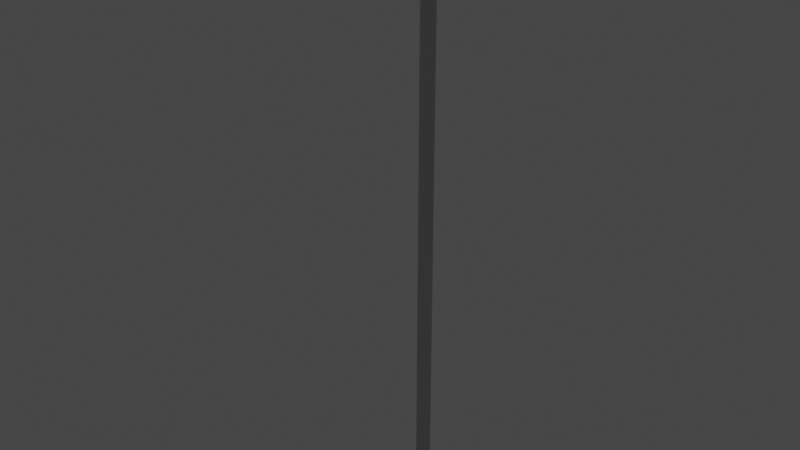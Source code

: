 # Source: Lamp.blend  (saved by Blender 3.3.6; exported with 4.5.12 LTS)
import bpy
from mathutils import Matrix  # noqa: F401  (used for matrix-valued properties, if any)

bpy.ops.wm.read_factory_settings(use_empty=True)
scene = bpy.context.scene
scene.name = 'Scene'

# ---- collections
col_lightpost = bpy.data.collections.new('LightPost'); scene.collection.children.link(col_lightpost)

# ---- materials (node trees are filled in below, after node groups)
mat_post = bpy.data.materials.new('Post')
mat_post.use_transparent_shadow = False
mat_lampcover = bpy.data.materials.new('LampCover')
mat_lampcover.use_transparent_shadow = False
mat_lamp = bpy.data.materials.new('Lamp')
mat_lamp.use_transparent_shadow = False

# ---- material node trees
mat_post.use_nodes = True; mat_post.node_tree.nodes.clear()
_N = mat_post.node_tree.nodes; _L = mat_post.node_tree.links
n0 = _N.new('ShaderNodeBsdfPrincipled'); n0.name = 'Principled BSDF'; n0.location = (10, 300)
n0.distribution = 'GGX'
n0.subsurface_method = 'RANDOM_WALK_SKIN'
n0.inputs[0].default_value = (0.5489, 0.5489, 0.5489, 1.0)
n0.inputs[3].default_value = 1.45
n0.inputs[27].default_value = (0.0, 0.0, 0.0, 1.0)
n0.inputs[28].default_value = 1.0
n1 = _N.new('ShaderNodeOutputMaterial'); n1.name = 'Material Output'; n1.location = (300, 300)
_L.new(n0.outputs[0], n1.inputs[0])
n1.is_active_output = True
mat_lampcover.use_nodes = True; mat_lampcover.node_tree.nodes.clear()
_N = mat_lampcover.node_tree.nodes; _L = mat_lampcover.node_tree.links
n0 = _N.new('ShaderNodeBsdfPrincipled'); n0.name = 'Principled BSDF'; n0.location = (10, 300)
n0.distribution = 'GGX'
n0.subsurface_method = 'RANDOM_WALK_SKIN'
n0.inputs[0].default_value = (0.1329, 0.1329, 0.1329, 1.0)
n0.inputs[3].default_value = 1.45
n0.inputs[27].default_value = (0.0, 0.0, 0.0, 1.0)
n0.inputs[28].default_value = 1.0
n1 = _N.new('ShaderNodeOutputMaterial'); n1.name = 'Material Output'; n1.location = (300, 300)
_L.new(n0.outputs[0], n1.inputs[0])
n1.is_active_output = True
mat_lamp.use_nodes = True; mat_lamp.node_tree.nodes.clear()
_N = mat_lamp.node_tree.nodes; _L = mat_lamp.node_tree.links
n0 = _N.new('ShaderNodeBsdfPrincipled'); n0.name = 'Principled BSDF'; n0.location = (10, 300)
n0.distribution = 'GGX'
n0.subsurface_method = 'RANDOM_WALK_SKIN'
n0.inputs[0].default_value = (0.767, 0.8, 0.09697, 1.0)
n0.inputs[3].default_value = 1.45
n0.inputs[27].default_value = (1.0, 0.8581, 0.3562, 1.0)
n0.inputs[28].default_value = 2.0
n1 = _N.new('ShaderNodeOutputMaterial'); n1.name = 'Material Output'; n1.location = (300, 300)
_L.new(n0.outputs[0], n1.inputs[0])
n1.is_active_output = True

# ---- world
world_world = bpy.data.worlds.new('World'); scene.world = world_world
world_world.use_nodes = True; world_world.node_tree.nodes.clear()
_N = world_world.node_tree.nodes; _L = world_world.node_tree.links
n0 = _N.new('ShaderNodeOutputWorld'); n0.name = 'World Output'; n0.location = (300, 300)
n1 = _N.new('ShaderNodeBackground'); n1.name = 'Background'; n1.location = (10, 300)
n1.inputs[0].default_value = (0.05088, 0.05088, 0.05088, 1.0)
_L.new(n1.outputs[0], n0.inputs[0])
n0.is_active_output = True
world_world.color = (0.05088, 0.05088, 0.05088)
world_world.use_sun_shadow = False
world_world.sun_shadow_jitter_overblur = 0.0

# ---- meshes
me_cylinder = bpy.data.meshes.new('Cylinder')
me_cylinder.from_pydata([(0.0, 1.0, -1.0), (0.0, 1.0, 1.0), (0.1951, 0.9808, -1.0), (0.1951, 0.9808, 1.0), (0.3827, 0.9239, -1.0), (0.3827, 0.9239, 1.0), (0.5556, 0.8315, -1.0), (0.5556, 0.8315, 1.0), (0.7071, 0.7071, -1.0), (0.7071, 0.7071, 1.0), (0.8315, 0.5556, -1.0), (0.8315, 0.5556, 1.0), (0.9239, 0.3827, -1.0), (0.9239, 0.3827, 1.0), (0.9808, 0.1951, -1.0), (0.9808, 0.1951, 1.0), (1.0, 0.0, -1.0), (1.0, 0.0, 1.0), (0.9808, -0.1951, -1.0), (0.9808, -0.1951, 1.0), (0.9239, -0.3827, -1.0), (0.9239, -0.3827, 1.0), (0.8315, -0.5556, -1.0), (0.8315, -0.5556, 1.0), (0.7071, -0.7071, -1.0), (0.7071, -0.7071, 1.0), (0.5556, -0.8315, -1.0), (0.5556, -0.8315, 1.0), (0.3827, -0.9239, -1.0), (0.3827, -0.9239, 1.0), (0.1951, -0.9808, -1.0), (0.1951, -0.9808, 1.0), (0.0, -1.0, -1.0), (0.0, -1.0, 1.0), (-0.1951, -0.9808, -1.0), (-0.1951, -0.9808, 1.0), (-0.3827, -0.9239, -1.0), (-0.3827, -0.9239, 1.0), (-0.5556, -0.8315, -1.0), (-0.5556, -0.8315, 1.0), (-0.7071, -0.7071, -1.0), (-0.7071, -0.7071, 1.0), (-0.8315, -0.5556, -1.0), (-0.8315, -0.5556, 1.0), (-0.9239, -0.3827, -1.0), (-0.9239, -0.3827, 1.0), (-0.9808, -0.1951, -1.0), (-0.9808, -0.1951, 1.0), (-1.0, 0.0, -1.0), (-1.0, 0.0, 1.0), (-0.9808, 0.1951, -1.0), (-0.9808, 0.1951, 1.0), (-0.9239, 0.3827, -1.0), (-0.9239, 0.3827, 1.0), (-0.8315, 0.5556, -1.0), (-0.8315, 0.5556, 1.0), (-0.7071, 0.7071, -1.0), (-0.7071, 0.7071, 1.0), (-0.5556, 0.8315, -1.0), (-0.5556, 0.8315, 1.0), (-0.3827, 0.9239, -1.0), (-0.3827, 0.9239, 1.0), (-0.1951, 0.9808, -1.0), (-0.1951, 0.9808, 1.0)], [], [(0, 1, 3, 2), (2, 3, 5, 4), (4, 5, 7, 6), (6, 7, 9, 8), (8, 9, 11, 10), (10, 11, 13, 12), (12, 13, 15, 14), (14, 15, 17, 16), (16, 17, 19, 18), (18, 19, 21, 20), (20, 21, 23, 22), (22, 23, 25, 24), (24, 25, 27, 26), (26, 27, 29, 28), (28, 29, 31, 30), (30, 31, 33, 32), (32, 33, 35, 34), (34, 35, 37, 36), (36, 37, 39, 38), (38, 39, 41, 40), (40, 41, 43, 42), (42, 43, 45, 44), (44, 45, 47, 46), (46, 47, 49, 48), (48, 49, 51, 50), (50, 51, 53, 52), (52, 53, 55, 54), (54, 55, 57, 56), (56, 57, 59, 58), (58, 59, 61, 60), (3, 1, 63, 61, 59, 57, 55, 53, 51, 49, 47, 45, 43, 41, 39, 37, 35, 33, 31, 29, 27, 25, 23, 21, 19, 17, 15, 13, 11, 9, 7, 5), (60, 61, 63, 62), (62, 63, 1, 0), (0, 2, 4, 6, 8, 10, 12, 14, 16, 18, 20, 22, 24, 26, 28, 30, 32, 34, 36, 38, 40, 42, 44, 46, 48, 50, 52, 54, 56, 58, 60, 62)])
_uv = me_cylinder.uv_layers.new(name='UVMap')
_uv.uv.foreach_set('vector', [1.0, 0.5, 1.0, 1.0, 0.9688, 1.0, 0.9688, 0.5, 0.9688, 0.5, 0.9688, 1.0, 0.9375, 1.0, 0.9375, 0.5, 0.9375, 0.5, 0.9375, 1.0, 0.9062, 1.0, 0.9062, 0.5, 0.9062, 0.5, 0.9062, 1.0, 0.875, 1.0, 0.875, 0.5, 0.875, 0.5, 0.875, 1.0, 0.8438, 1.0, 0.8438, 0.5, 0.8438, 0.5, 0.8438, 1.0, 0.8125, 1.0, 0.8125, 0.5, 0.8125, 0.5, 0.8125, 1.0, 0.7812, 1.0, 0.7812, 0.5, 0.7812, 0.5, 0.7812, 1.0, 0.75, 1.0, 0.75, 0.5, 0.75, 0.5, 0.75, 1.0, 0.7188, 1.0, 0.7188, 0.5, 0.7188, 0.5, 0.7188, 1.0, 0.6875, 1.0, 0.6875, 0.5, 0.6875, 0.5, 0.6875, 1.0, 0.6562, 1.0, 0.6562, 0.5, 0.6562, 0.5, 0.6562, 1.0, 0.625, 1.0, 0.625, 0.5, 0.625, 0.5, 0.625, 1.0, 0.5938, 1.0, 0.5938, 0.5, 0.5938, 0.5, 0.5938, 1.0, 0.5625, 1.0, 0.5625, 0.5, 0.5625, 0.5, 0.5625, 1.0, 0.5312, 1.0, 0.5312, 0.5, 0.5312, 0.5, 0.5312, 1.0, 0.5, 1.0, 0.5, 0.5, 0.5, 0.5, 0.5, 1.0, 0.4688, 1.0, 0.4688, 0.5, 0.4688, 0.5, 0.4688, 1.0, 0.4375, 1.0, 0.4375, 0.5, 0.4375, 0.5, 0.4375, 1.0, 0.4062, 1.0, 0.4062, 0.5, 0.4062, 0.5, 0.4062, 1.0, 0.375, 1.0, 0.375, 0.5, 0.375, 0.5, 0.375, 1.0, 0.3438, 1.0, 0.3438, 0.5, 0.3438, 0.5, 0.3438, 1.0, 0.3125, 1.0, 0.3125, 0.5, 0.3125, 0.5, 0.3125, 1.0, 0.2812, 1.0, 0.2812, 0.5, 0.2812, 0.5, 0.2812, 1.0, 0.25, 1.0, 0.25, 0.5, 0.25, 0.5, 0.25, 1.0, 0.2188, 1.0, 0.2188, 0.5, 0.2188, 0.5, 0.2188, 1.0, 0.1875, 1.0, 0.1875, 0.5, 0.1875, 0.5, 0.1875, 1.0, 0.1562, 1.0, 0.1562, 0.5, 0.1562, 0.5, 0.1562, 1.0, 0.125, 1.0, 0.125, 0.5, 0.125, 0.5, 0.125, 1.0, 0.09375, 1.0, 0.09375, 0.5, 0.09375, 0.5, 0.09375, 1.0, 0.0625, 1.0, 0.0625, 0.5, 0.2968, 0.4854, 0.25, 0.49, 0.2032, 0.4854, 0.1582, 0.4717, 0.1167, 0.4496, 0.08029, 0.4197, 0.05045, 0.3833, 0.02827, 0.3418, 0.01461, 0.2968, 0.01, 0.25, 0.01461, 0.2032, 0.02827, 0.1582, 0.05045, 0.1167, 0.08029, 0.08029, 0.1167, 0.05045, 0.1582, 0.02827, 0.2032, 0.01461, 0.25, 0.01, 0.2968, 0.01461, 0.3418, 0.02827, 0.3833, 0.05045, 0.4197, 0.08029, 0.4496, 0.1167, 0.4717, 0.1582, 0.4854, 0.2032, 0.49, 0.25, 0.4854, 0.2968, 0.4717, 0.3418, 0.4496, 0.3833, 0.4197, 0.4197, 0.3833, 0.4496, 0.3418, 0.4717, 0.0625, 0.5, 0.0625, 1.0, 0.03125, 1.0, 0.03125, 0.5, 0.03125, 0.5, 0.03125, 1.0, 0.0, 1.0, 0.0, 0.5, 0.75, 0.49, 0.7968, 0.4854, 0.8418, 0.4717, 0.8833, 0.4496, 0.9197, 0.4197, 0.9496, 0.3833, 0.9717, 0.3418, 0.9854, 0.2968, 0.99, 0.25, 0.9854, 0.2032, 0.9717, 0.1582, 0.9496, 0.1167, 0.9197, 0.08029, 0.8833, 0.05045, 0.8418, 0.02827, 0.7968, 0.01461, 0.75, 0.01, 0.7032, 0.01461, 0.6582, 0.02827, 0.6167, 0.05045, 0.5803, 0.08029, 0.5504, 0.1167, 0.5283, 0.1582, 0.5146, 0.2032, 0.51, 0.25, 0.5146, 0.2968, 0.5283, 0.3418, 0.5504, 0.3833, 0.5803, 0.4197, 0.6167, 0.4496, 0.6582, 0.4717, 0.7032, 0.4854])
me_cylinder.materials.append(mat_post)
me_cylinder.update()
me_cube_001 = bpy.data.meshes.new('Cube.001')
me_cube_001.from_pydata([(-1.0, -1.0, -1.0), (-0.5311, -1.0, -0.05019), (-1.0, 1.0, -1.0), (-0.5311, 1.0, -0.04211), (1.0, -1.0, -1.0), (0.8369, -0.4154, -0.5551), (1.0, 1.0, -1.0), (0.8372, 0.5057, -0.5687)], [], [(0, 1, 3, 2), (2, 3, 7, 6), (6, 7, 5, 4), (4, 5, 1, 0), (2, 6, 4, 0), (7, 3, 1, 5)])
_uv = me_cube_001.uv_layers.new(name='UVMap')
_uv.uv.foreach_set('vector', [0.375, 0.0, 0.625, 0.0, 0.625, 0.25, 0.375, 0.25, 0.375, 0.25, 0.625, 0.25, 0.625, 0.5, 0.375, 0.5, 0.375, 0.5, 0.625, 0.5, 0.625, 0.75, 0.375, 0.75, 0.375, 0.75, 0.625, 0.75, 0.625, 1.0, 0.375, 1.0, 0.125, 0.5, 0.375, 0.5, 0.375, 0.75, 0.125, 0.75, 0.625, 0.5, 0.875, 0.5, 0.875, 0.75, 0.625, 0.75])
me_cube_001.materials.append(mat_lampcover)
me_cube_001.update()
me_sphere = bpy.data.meshes.new('Sphere')
me_sphere.from_pydata([(0.0, 0.4339, 0.901), (0.0, 0.7818, 0.6235), (0.0, 0.9749, 0.2225), (0.0, 0.9749, -0.2225), (0.0, 0.4339, -0.901), (0.3392, 0.2705, 0.901), (0.6113, 0.4875, 0.6235), (0.7622, 0.6079, 0.2225), (0.7622, 0.6079, -0.2225), (0.6113, 0.4875, -0.6235), (0.3392, 0.2705, -0.901), (0.423, -0.09655, 0.901), (0.7622, -0.174, 0.6235), (0.9505, -0.2169, 0.2225), (0.9505, -0.2169, -0.2225), (0.7622, -0.174, -0.6235), (0.423, -0.09655, -0.901), (0.1883, -0.3909, 0.901), (0.3392, -0.7044, 0.6235), (0.423, -0.8784, 0.2225), (0.423, -0.8784, -0.2225), (0.3392, -0.7044, -0.6235), (0.1883, -0.3909, -0.901), (0.0, 0.0, -1.0), (0.0, 0.0, 1.0), (-0.1883, -0.3909, 0.901), (-0.3392, -0.7044, 0.6235), (-0.423, -0.8784, 0.2225), (-0.423, -0.8784, -0.2225), (-0.3392, -0.7044, -0.6235), (-0.1883, -0.3909, -0.901), (-0.423, -0.09655, 0.901), (-0.7622, -0.174, 0.6235), (-0.9505, -0.2169, 0.2225), (-0.9505, -0.2169, -0.2225), (-0.7622, -0.174, -0.6235), (-0.423, -0.09655, -0.901), (-0.3392, 0.2705, 0.901), (-0.6113, 0.4875, 0.6235), (-0.7622, 0.6079, 0.2225), (-0.7622, 0.6079, -0.2225), (-0.6113, 0.4875, -0.6235), (-0.3392, 0.2705, -0.901), (2.98e-08, 0.7818, -0.6235)], [], [(4, 43, 9, 10), (3, 2, 7, 8), (1, 0, 5, 6), (23, 4, 10), (43, 3, 8, 9), (2, 1, 6, 7), (0, 24, 5), (7, 6, 12, 13), (5, 24, 11), (10, 9, 15, 16), (8, 7, 13, 14), (6, 5, 11, 12), (23, 10, 16), (9, 8, 14, 15), (16, 15, 21, 22), (14, 13, 19, 20), (12, 11, 17, 18), (23, 16, 22), (15, 14, 20, 21), (13, 12, 18, 19), (11, 24, 17), (22, 21, 29, 30), (20, 19, 27, 28), (18, 17, 25, 26), (23, 22, 30), (21, 20, 28, 29), (19, 18, 26, 27), (17, 24, 25), (26, 25, 31, 32), (23, 30, 36), (29, 28, 34, 35), (27, 26, 32, 33), (25, 24, 31), (30, 29, 35, 36), (28, 27, 33, 34), (23, 36, 42), (35, 34, 40, 41), (33, 32, 38, 39), (31, 24, 37), (36, 35, 41, 42), (34, 33, 39, 40), (32, 31, 37, 38), (41, 40, 3, 43), (39, 38, 1, 2), (37, 24, 0), (42, 41, 43, 4), (40, 39, 2, 3), (38, 37, 0, 1), (23, 42, 4)])
_uv = me_sphere.uv_layers.new(name='UVMap')
_uv.uv.foreach_set('vector', [0.7143, 0.1429, 0.7143, 0.2857, 0.5714, 0.2857, 0.5714, 0.1429, 0.7143, 0.4286, 0.7143, 0.5714, 0.5714, 0.5714, 0.5714, 0.4286, 0.7143, 0.7143, 0.7143, 0.8571, 0.5714, 0.8571, 0.5714, 0.7143, 0.6429, 0.0, 0.7143, 0.1429, 0.5714, 0.1429, 0.7143, 0.2857, 0.7143, 0.4286, 0.5714, 0.4286, 0.5714, 0.2857, 0.7143, 0.5714, 0.7143, 0.7143, 0.5714, 0.7143, 0.5714, 0.5714, 0.7143, 0.8571, 0.6429, 1.0, 0.5714, 0.8571, 0.5714, 0.5714, 0.5714, 0.7143, 0.4286, 0.7143, 0.4286, 0.5714, 0.5714, 0.8571, 0.5, 1.0, 0.4286, 0.8571, 0.5714, 0.1429, 0.5714, 0.2857, 0.4286, 0.2857, 0.4286, 0.1429, 0.5714, 0.4286, 0.5714, 0.5714, 0.4286, 0.5714, 0.4286, 0.4286, 0.5714, 0.7143, 0.5714, 0.8571, 0.4286, 0.8571, 0.4286, 0.7143, 0.5, 0.0, 0.5714, 0.1429, 0.4286, 0.1429, 0.5714, 0.2857, 0.5714, 0.4286, 0.4286, 0.4286, 0.4286, 0.2857, 0.4286, 0.1429, 0.4286, 0.2857, 0.2857, 0.2857, 0.2857, 0.1429, 0.4286, 0.4286, 0.4286, 0.5714, 0.2857, 0.5714, 0.2857, 0.4286, 0.4286, 0.7143, 0.4286, 0.8571, 0.2857, 0.8571, 0.2857, 0.7143, 0.3571, 0.0, 0.4286, 0.1429, 0.2857, 0.1429, 0.4286, 0.2857, 0.4286, 0.4286, 0.2857, 0.4286, 0.2857, 0.2857, 0.4286, 0.5714, 0.4286, 0.7143, 0.2857, 0.7143, 0.2857, 0.5714, 0.4286, 0.8571, 0.3571, 1.0, 0.2857, 0.8571, 0.2857, 0.1429, 0.2857, 0.2857, 0.1429, 0.2857, 0.1429, 0.1429, 0.2857, 0.4286, 0.2857, 0.5714, 0.1429, 0.5714, 0.1429, 0.4286, 0.2857, 0.7143, 0.2857, 0.8571, 0.1429, 0.8571, 0.1429, 0.7143, 0.2143, 0.0, 0.2857, 0.1429, 0.1429, 0.1429, 0.2857, 0.2857, 0.2857, 0.4286, 0.1429, 0.4286, 0.1429, 0.2857, 0.2857, 0.5714, 0.2857, 0.7143, 0.1429, 0.7143, 0.1429, 0.5714, 0.2857, 0.8571, 0.2143, 1.0, 0.1429, 0.8571, 0.1429, 0.7143, 0.1429, 0.8571, 0.0, 0.8571, 2.98e-08, 0.7143, 0.07143, 0.0, 0.1429, 0.1429, 0.0, 0.1429, 0.1429, 0.2857, 0.1429, 0.4286, 2.98e-08, 0.4286, 2.98e-08, 0.2857, 0.1429, 0.5714, 0.1429, 0.7143, 2.98e-08, 0.7143, 2.98e-08, 0.5714, 0.1429, 0.8571, 0.07143, 1.0, 0.0, 0.8571, 0.1429, 0.1429, 0.1429, 0.2857, 2.98e-08, 0.2857, 0.0, 0.1429, 0.1429, 0.4286, 0.1429, 0.5714, 2.98e-08, 0.5714, 2.98e-08, 0.4286, 0.9286, 0.0, 1.0, 0.1429, 0.8571, 0.1429, 1.0, 0.2857, 1.0, 0.4286, 0.8571, 0.4286, 0.8571, 0.2857, 1.0, 0.5714, 1.0, 0.7143, 0.8571, 0.7143, 0.8571, 0.5714, 1.0, 0.8571, 0.9286, 1.0, 0.8571, 0.8571, 1.0, 0.1429, 1.0, 0.2857, 0.8571, 0.2857, 0.8571, 0.1429, 1.0, 0.4286, 1.0, 0.5714, 0.8571, 0.5714, 0.8571, 0.4286, 1.0, 0.7143, 1.0, 0.8571, 0.8571, 0.8571, 0.8571, 0.7143, 0.8571, 0.2857, 0.8571, 0.4286, 0.7143, 0.4286, 0.7143, 0.2857, 0.8571, 0.5714, 0.8571, 0.7143, 0.7143, 0.7143, 0.7143, 0.5714, 0.8571, 0.8571, 0.7857, 1.0, 0.7143, 0.8571, 0.8571, 0.1429, 0.8571, 0.2857, 0.7143, 0.2857, 0.7143, 0.1429, 0.8571, 0.4286, 0.8571, 0.5714, 0.7143, 0.5714, 0.7143, 0.4286, 0.8571, 0.7143, 0.8571, 0.8571, 0.7143, 0.8571, 0.7143, 0.7143, 0.7857, 0.0, 0.8571, 0.1429, 0.7143, 0.1429])
me_sphere.materials.append(mat_lamp)
me_sphere.update()

# ---- objects
ob_post = bpy.data.objects.new('Post', me_cylinder)
ob_lightcover = bpy.data.objects.new('LightCover', me_cube_001)
ob_sphere = bpy.data.objects.new('Sphere', me_sphere)

# ---- transforms, parenting, visibility, modifiers, constraints
ob_post.location = (0.0, 0.0, 3.552)
ob_post.scale = (-0.08206, -0.08206, -3.57)
ob_lightcover.location = (-0.3574, 0.0, 7.371)
ob_lightcover.scale = (0.5623, 0.1585, 0.2838)
ob_sphere.location = (-0.5938, 0.0, 7.099)
ob_sphere.scale = (0.1328, 0.1328, 0.1328)

# ---- collection membership
col_lightpost.objects.link(ob_post)
col_lightpost.objects.link(ob_lightcover)
col_lightpost.objects.link(ob_sphere)

# ---- scene / render settings (as saved in the file)
scene.frame_start = 1; scene.frame_end = 250; scene.frame_set(1)
scene.render.engine = 'BLENDER_EEVEE_NEXT'
scene.cycles.sampling_pattern = 'TABULATED_SOBOL'
scene.cycles.use_light_tree = False
scene.view_settings.view_transform = 'Filmic'
bpy.context.view_layer.update()

# ---- added for rendering (the .blend has no active camera): camera
cam_auto = bpy.data.cameras.new('AutoCamera')
cam_auto.lens = 50.0
cam_auto.sensor_width = 36.0
cam_auto.clip_end = 1000.0
ob_auto_camera = bpy.data.objects.new('AutoCamera', cam_auto)
scene.collection.objects.link(ob_auto_camera)
ob_auto_camera.location = (6.55365, -8.29332, 9.19948)
ob_auto_camera.rotation_euler = (1.09748, -7.21219e-08, 0.694738)
scene.camera = ob_auto_camera
bpy.context.view_layer.update()
